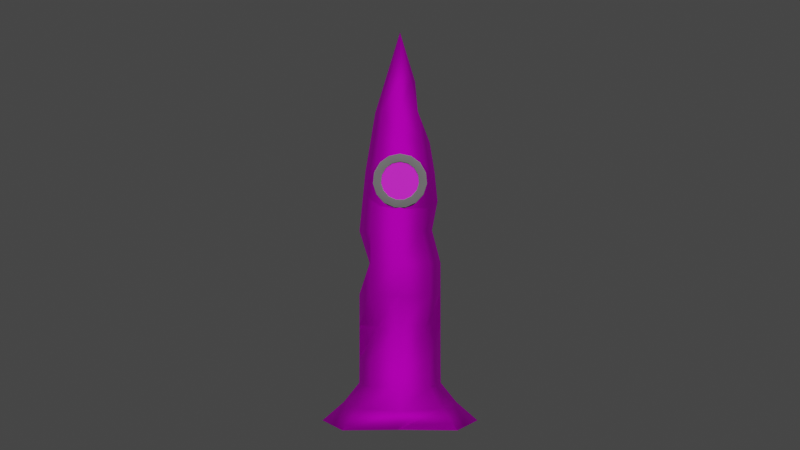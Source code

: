 # Source: rocket_broken_two.blend  (saved by Blender 2.92.15; exported with 4.5.12 LTS)
import bpy
from mathutils import Matrix  # noqa: F401  (used for matrix-valued properties, if any)

bpy.ops.wm.read_factory_settings(use_empty=True)
scene = bpy.context.scene
scene.name = 'Scene'

# ---- collections
col_collection = bpy.data.collections.new('Collection'); scene.collection.children.link(col_collection)

# ---- images (referenced by path relative to the original .blend; pixels are not part of the script)
import os
ASSET_DIR = os.environ.get("B2B_ASSET_DIR", "")  # directory of the original .blend (textures are referenced by path, not embedded)
HERE = os.path.dirname(os.path.abspath(__file__))  # packed textures are extracted next to this script under _unpacked/

def load_image(name, relpath, width, height, colorspace="sRGB"):
    """Load a texture the original file referenced (path relative to the .blend, or extracted next to this script)."""
    p = next((c for c in (os.path.join(HERE, relpath), os.path.join(ASSET_DIR, relpath)) if relpath and os.path.exists(c)), "")
    if p:
        img = bpy.data.images.load(p, check_existing=True)
        img.name = name
    else:  # same state as the original file: an image datablock whose file is absent (Cycles renders it pink)
        img = bpy.data.images.new(name, width, height)
        img.source = "FILE"
        img.filepath = "//" + (relpath or name)
    img.colorspace_settings.name = colorspace
    return img
img_window_broken_two = load_image('window_broken_two', 'window_broken_two_texture.png', 1024, 1024, 'sRGB')
img_rocket_broken_two = load_image('rocket_broken_two', 'rocket_broken_two_texture.png', 1024, 1024, 'sRGB')

# ---- materials (node trees are filled in below, after node groups)
mat_glass = bpy.data.materials.new('glass')
mat_glass.use_transparent_shadow = False
mat_rocket = bpy.data.materials.new('rocket')
mat_rocket.use_transparent_shadow = False
mat_window = bpy.data.materials.new('window')
mat_window.use_transparent_shadow = False

# ---- material node trees
mat_glass.use_nodes = True; mat_glass.node_tree.nodes.clear()
_N = mat_glass.node_tree.nodes; _L = mat_glass.node_tree.links
n0 = _N.new('ShaderNodeBsdfPrincipled'); n0.name = 'Principled BSDF'; n0.location = (10, 300)
n0.distribution = 'GGX'
n0.subsurface_method = 'BURLEY'
n0.inputs[2].default_value = 0.4455
n0.inputs[3].default_value = 1.45
n0.inputs[19].default_value = 0.075
n0.inputs[20].default_value = 0.1255
n0.inputs[27].default_value = (0.0, 0.0, 0.0, 1.0)
n0.inputs[28].default_value = 1.0
n1 = _N.new('ShaderNodeOutputMaterial'); n1.name = 'Material Output'; n1.location = (300, 300)
n2 = _N.new('ShaderNodeTexImage'); n2.name = 'Image Texture'; n2.location = (-364, 181)
n2.image = img_window_broken_two
_L.new(n0.outputs[0], n1.inputs[0])
_L.new(n2.outputs[0], n0.inputs[0])
n1.is_active_output = True
mat_rocket.use_nodes = True; mat_rocket.node_tree.nodes.clear()
_N = mat_rocket.node_tree.nodes; _L = mat_rocket.node_tree.links
n0 = _N.new('ShaderNodeBsdfPrincipled'); n0.name = 'Principled BSDF'; n0.location = (10, 300)
n0.distribution = 'GGX'
n0.subsurface_method = 'BURLEY'
n0.inputs[1].default_value = 0.9636
n0.inputs[2].default_value = 0.7318
n0.inputs[3].default_value = 1.45
n0.inputs[27].default_value = (0.0, 0.0, 0.0, 1.0)
n0.inputs[28].default_value = 1.0
n1 = _N.new('ShaderNodeOutputMaterial'); n1.name = 'Material Output'; n1.location = (300, 300)
n2 = _N.new('ShaderNodeTexImage'); n2.name = 'Image Texture'; n2.location = (-375, 197)
n2.image = img_rocket_broken_two
_L.new(n0.outputs[0], n1.inputs[0])
_L.new(n2.outputs[0], n0.inputs[0])
n1.is_active_output = True
mat_window.use_nodes = True; mat_window.node_tree.nodes.clear()
_N = mat_window.node_tree.nodes; _L = mat_window.node_tree.links
n0 = _N.new('ShaderNodeBsdfPrincipled'); n0.name = 'Principled BSDF'; n0.location = (10, 300)
n0.distribution = 'GGX'
n0.subsurface_method = 'BURLEY'
n0.inputs[0].default_value = (0.1834, 0.1834, 0.1834, 1.0)
n0.inputs[1].default_value = 0.9864
n0.inputs[2].default_value = 0.4864
n0.inputs[3].default_value = 1.45
n0.inputs[27].default_value = (0.0, 0.0, 0.0, 1.0)
n0.inputs[28].default_value = 1.0
n1 = _N.new('ShaderNodeOutputMaterial'); n1.name = 'Material Output'; n1.location = (300, 300)
_L.new(n0.outputs[0], n1.inputs[0])
n1.is_active_output = True

# ---- world
world_world = bpy.data.worlds.new('World'); scene.world = world_world
world_world.use_nodes = True; world_world.node_tree.nodes.clear()
_N = world_world.node_tree.nodes; _L = world_world.node_tree.links
n0 = _N.new('ShaderNodeOutputWorld'); n0.name = 'World Output'; n0.location = (300, 300)
n1 = _N.new('ShaderNodeBackground'); n1.name = 'Background'; n1.location = (10, 300)
n1.inputs[0].default_value = (0.05088, 0.05088, 0.05088, 1.0)
_L.new(n1.outputs[0], n0.inputs[0])
n0.is_active_output = True
world_world.color = (0.05088, 0.05088, 0.05088)
world_world.use_sun_shadow = False
world_world.sun_shadow_jitter_overblur = 0.0

# ---- cameras
cam_camera_001 = bpy.data.cameras.new('Camera.001')

# ---- lights
light_sun = bpy.data.lights.new('Sun', 'SUN')
light_sun.transmission_factor = 0.0
light_sun.energy = 1.0
light_sun.shadow_soft_size = 0.125
light_sun_001 = bpy.data.lights.new('Sun.001', 'SUN')
light_sun_001.transmission_factor = 0.0
light_sun_001.energy = 1.0
light_sun_001.shadow_soft_size = 0.125

# ---- meshes
me_circle_001 = bpy.data.meshes.new('Circle.001')
me_circle_001.from_pydata([(0.0, 0.0, 0.0), (0.0, 1.0, 0.0), (-0.1951, 0.9808, 0.0), (-0.3827, 0.9239, 0.0), (-0.5556, 0.8315, 0.0), (-0.7071, 0.7071, 0.0), (-0.8315, 0.5556, 0.0), (-0.9239, 0.3827, 0.0), (-0.9808, 0.1951, 0.0), (-1.0, 7.55e-08, 0.0), (-0.9808, -0.1951, 0.0), (-0.9239, -0.3827, 0.0), (-0.8315, -0.5556, 0.0), (-0.7071, -0.7071, 0.0), (-0.5556, -0.8315, 0.0), (-0.3827, -0.9239, 0.0), (-0.1951, -0.9808, 0.0), (3.258e-07, -1.0, 0.0), (0.1951, -0.9808, 0.0), (0.3827, -0.9239, 0.0), (0.5556, -0.8315, 0.0), (0.7071, -0.7071, 0.0), (0.8315, -0.5556, 0.0), (0.9239, -0.3827, 0.0), (0.9808, -0.1951, 0.0), (1.0, 9.656e-07, 0.0), (0.9808, 0.1951, 0.0), (0.9239, 0.3827, 0.0), (0.8315, 0.5556, 0.0), (0.7071, 0.7071, 0.0), (0.5556, 0.8315, 0.0), (0.3827, 0.9239, 0.0), (0.1951, 0.9808, 0.0)], [], [(0, 1, 2), (0, 2, 3), (0, 3, 4), (0, 4, 5), (0, 5, 6), (0, 6, 7), (0, 7, 8), (0, 8, 9), (0, 9, 10), (0, 10, 11), (0, 11, 12), (0, 12, 13), (0, 13, 14), (0, 14, 15), (0, 15, 16), (0, 16, 17), (0, 17, 18), (0, 18, 19), (0, 19, 20), (0, 20, 21), (0, 21, 22), (0, 22, 23), (0, 23, 24), (0, 24, 25), (0, 25, 26), (0, 26, 27), (0, 27, 28), (0, 28, 29), (0, 29, 30), (0, 30, 31), (0, 31, 32), (0, 32, 1)])
_uv = me_circle_001.uv_layers.new(name='UVMap')
_uv.uv.foreach_set('vector', [0.5, 0.5, 0.5, 1.0, 0.4025, 0.9904, 0.5, 0.5, 0.4025, 0.9904, 0.3087, 0.9619, 0.5, 0.5, 0.3087, 0.9619, 0.2222, 0.9157, 0.5, 0.5, 0.2222, 0.9157, 0.1464, 0.8536, 0.5, 0.5, 0.1464, 0.8536, 0.08427, 0.7778, 0.5, 0.5, 0.08427, 0.7778, 0.03806, 0.6913, 0.5, 0.5, 0.03806, 0.6913, 0.009607, 0.5975, 0.5, 0.5, 0.009607, 0.5975, 0.0, 0.5, 0.5, 0.5, 0.0, 0.5, 0.009607, 0.4025, 0.5, 0.5, 0.009607, 0.4025, 0.03806, 0.3087, 0.5, 0.5, 0.03806, 0.3087, 0.08427, 0.2222, 0.5, 0.5, 0.08427, 0.2222, 0.1464, 0.1464, 0.5, 0.5, 0.1464, 0.1464, 0.2222, 0.08427, 0.5, 0.5, 0.2222, 0.08427, 0.3087, 0.03806, 0.5, 0.5, 0.3087, 0.03806, 0.4025, 0.009607, 0.5, 0.5, 0.4025, 0.009607, 0.5, 0.0, 0.5, 0.5, 0.5, 0.0, 0.5975, 0.009607, 0.5, 0.5, 0.5975, 0.009607, 0.6913, 0.03806, 0.5, 0.5, 0.6913, 0.03806, 0.7778, 0.08427, 0.5, 0.5, 0.7778, 0.08427, 0.8536, 0.1464, 0.5, 0.5, 0.8536, 0.1464, 0.9157, 0.2222, 0.5, 0.5, 0.9157, 0.2222, 0.9619, 0.3087, 0.5, 0.5, 0.9619, 0.3087, 0.9904, 0.4025, 0.5, 0.5, 0.9904, 0.4025, 1.0, 0.5, 0.5, 0.5, 1.0, 0.5, 0.9904, 0.5975, 0.5, 0.5, 0.9904, 0.5975, 0.9619, 0.6913, 0.5, 0.5, 0.9619, 0.6913, 0.9157, 0.7778, 0.5, 0.5, 0.9157, 0.7778, 0.8536, 0.8536, 0.5, 0.5, 0.8536, 0.8536, 0.7778, 0.9157, 0.5, 0.5, 0.7778, 0.9157, 0.6913, 0.9619, 0.5, 0.5, 0.6913, 0.9619, 0.5975, 0.9904, 0.5, 0.5, 0.5975, 0.9904, 0.5, 1.0])
me_circle_001.materials.append(mat_glass)
me_circle_001.use_remesh_fix_poles = True
me_circle_001.use_remesh_preserve_attributes = False
me_circle_001.use_mirror_vertex_groups = False
me_circle_001.update()
me_cylinder = bpy.data.meshes.new('Cylinder')
me_cylinder.from_pydata([(-1.092e-09, 0.8535, -1.0), (-2.883e-09, 0.613, 0.4443), (0.6035, 0.6035, -1.0), (0.4335, 0.4335, 0.4443), (0.8535, -3.621e-08, -1.0), (0.613, -2.391e-08, 0.4443), (0.6035, -0.6035, -1.0), (0.3086, -0.32, 0.4357), (-7.57e-08, -0.8535, -1.0), (-5.647e-08, -0.613, 0.4443), (-0.6035, -0.6035, -1.0), (-0.4335, -0.4335, 0.4443), (-0.8535, 1.127e-08, -1.0), (-0.613, 1.019e-08, 0.4443), (-0.6035, 0.6035, -1.0), (-0.4335, 0.4335, 0.4443), (-0.003025, -0.003025, 2.451), (-7.482e-09, -0.004278, 2.451), (-0.004278, 7.669e-09, 2.451), (-0.003025, 0.003025, 2.451), (-7.108e-09, 0.004278, 2.451), (0.003025, 0.003025, 2.451), (0.004278, 7.431e-09, 2.451), (0.003025, -0.003025, 2.451), (9.236e-08, 1.0, -2.461), (0.7071, 0.7071, -2.461), (1.0, -4.371e-08, -2.461), (0.5499, -0.567, -2.446), (-0.06891, -0.8096, -2.461), (-0.7071, -0.7071, -2.461), (-1.0, 1.192e-08, -2.461), (-0.7071, 0.7071, -2.461), (1.581e-07, 1.0, -4.02), (0.7071, 0.7071, -4.02), (1.0, -4.371e-08, -4.02), (0.7071, -0.7071, -4.02), (7.067e-08, -1.0, -4.02), (-0.7071, -0.7071, -4.02), (-1.0, 1.192e-08, -4.02), (-0.7071, 0.7071, -4.02), (2.667e-08, 1.0, -5.579), (0.7071, 0.7071, -5.579), (1.0, -4.371e-08, -5.579), (0.7071, -0.7071, -5.579), (-6.075e-08, -1.0, -5.579), (-0.7071, -0.7071, -5.579), (-1.0, 1.192e-08, -5.579), (-0.7071, 0.7071, -5.579), (4.297e-08, 1.913, -7.131), (1.352, 1.352, -7.131), (1.913, -9.615e-08, -7.131), (1.352, -1.352, -7.131), (-1.242e-07, -1.913, -7.131), (-0.9402, -0.8779, -7.131), (-1.913, 1.026e-08, -7.131), (-1.352, 1.352, -7.131), (-0.9798, 0.9798, -6.674), (-1.386, 1.226e-08, -6.674), (-0.9798, -0.9798, -6.674), (-8.915e-08, -1.386, -6.674), (0.9798, -0.9798, -6.674), (1.386, -6.483e-08, -6.674), (0.9798, 0.9798, -6.674), (3.198e-08, 1.386, -6.674), (-1.005, 1.195e-08, -6.202), (-6.171e-08, -1.005, -6.202), (1.005, -4.397e-08, -6.202), (2.616e-08, 1.005, -6.202), (-0.7107, 0.7107, -6.202), (-0.7107, -0.7107, -6.202), (0.7107, -0.7107, -6.202), (0.7107, 0.7107, -6.202), (0.7071, -0.7071, -4.8), (1.0, -4.371e-08, -4.8), (0.7071, 0.7071, -4.8), (9.238e-08, 1.0, -4.8), (-0.7071, 0.7071, -4.8), (-0.5317, 0.2081, -4.8), (-0.7071, -0.7071, -4.8), (0.1509, -0.7191, -4.8), (1.252e-07, 1.0, -3.241), (-0.8202, 0.2268, -3.241), (-1.0, 1.192e-08, -3.241), (-0.7071, -0.7071, -3.241), (3.78e-08, -1.0, -3.241), (0.7071, -0.7071, -3.241), (1.0, -4.371e-08, -3.241), (0.7071, 0.7071, -3.241), (0.003025, -0.003025, 2.451), (-1.988e-09, 0.7332, -0.2779), (0.5185, 0.5185, -0.2779), (0.7332, -3.006e-08, -0.2779), (0.5185, -0.5185, -0.2779), (-6.609e-08, -0.7332, -0.2779), (-0.5185, -0.5185, -0.2779), (-0.7332, 1.073e-08, -0.2779), (-0.5185, 0.5185, -0.2779), (-3.746e-08, -0.3753, 1.217), (-0.2654, -0.2654, 1.217), (-0.2654, 0.2654, 1.217), (-4.655e-09, 0.3753, 1.217), (0.2654, 0.2654, 1.217), (0.3753, -1.175e-08, 1.217), (0.2654, -0.2654, 1.217), (-0.3753, 9.13e-09, 1.217), (-0.03446, -0.8315, -1.73), (0.6553, -0.6553, -1.73), (-0.6553, 0.6553, -1.73), (-0.9267, 1.16e-08, -1.73), (0.9267, -3.996e-08, -1.73), (0.6553, 0.6553, -1.73), (-0.6553, -0.6553, -1.73), (4.564e-08, 0.9267, -1.73)], [], [(89, 1, 3, 90), (90, 3, 5, 91), (91, 5, 7, 92), (92, 7, 9, 93), (93, 9, 11, 94), (94, 11, 13, 95), (98, 97, 20, 21), (95, 13, 15, 96), (96, 15, 1, 89), (106, 105, 28, 27), (16, 17, 23, 22, 21, 20, 19, 18), (100, 99, 23, 17), (101, 100, 17, 16), (103, 102, 18, 19), (104, 98, 21, 22), (97, 103, 19, 20), (99, 104, 22, 23), (102, 101, 16, 18), (81, 80, 32, 39), (108, 107, 31, 30), (110, 109, 26, 25), (105, 111, 29, 28), (107, 112, 24, 31), (112, 110, 25, 24), (109, 106, 27, 26), (111, 108, 30, 29), (73, 72, 43, 42), (83, 82, 38, 37), (85, 84, 36, 35), (87, 86, 34, 33), (82, 81, 39, 38), (84, 83, 37, 36), (86, 85, 35, 34), (80, 87, 33, 32), (57, 56, 55, 54), (75, 74, 41, 40), (76, 75, 40, 47), (78, 77, 46, 45), (72, 79, 44, 43), (74, 73, 42, 41), (77, 76, 47, 46), (79, 78, 45, 44), (48, 49, 50, 51, 52, 53, 54, 55), (59, 58, 53, 52), (61, 60, 51, 50), (63, 62, 49, 48), (56, 63, 48, 55), (58, 57, 54, 53), (60, 59, 52, 51), (62, 61, 50, 49), (71, 66, 61, 62), (70, 65, 59, 60), (69, 64, 57, 58), (68, 67, 63, 56), (67, 71, 62, 63), (66, 70, 60, 61), (65, 69, 58, 59), (64, 68, 56, 57), (46, 47, 68, 64), (44, 45, 69, 65), (42, 43, 70, 66), (40, 41, 71, 67), (47, 40, 67, 68), (45, 46, 64, 69), (43, 44, 65, 70), (41, 42, 66, 71), (36, 37, 78, 79), (38, 39, 76, 77), (33, 34, 73, 74), (35, 36, 79, 72), (37, 38, 77, 78), (39, 32, 75, 76), (32, 33, 74, 75), (34, 35, 72, 73), (24, 25, 87, 80), (26, 27, 85, 86), (28, 29, 83, 84), (30, 31, 81, 82), (25, 26, 86, 87), (27, 28, 84, 85), (29, 30, 82, 83), (31, 24, 80, 81), (14, 96, 89, 0), (12, 95, 96, 14), (10, 94, 95, 12), (8, 93, 94, 10), (6, 92, 93, 8), (4, 91, 92, 6), (2, 90, 91, 4), (0, 89, 90, 2), (5, 3, 101, 102), (15, 13, 104, 99), (9, 7, 103, 97), (13, 11, 98, 104), (7, 5, 102, 103), (3, 1, 100, 101), (1, 15, 99, 100), (11, 9, 97, 98), (10, 12, 108, 111), (4, 6, 106, 109), (0, 2, 110, 112), (14, 0, 112, 107), (8, 10, 111, 105), (2, 4, 109, 110), (12, 14, 107, 108), (6, 8, 105, 106)])
me_cylinder.polygons.foreach_set('use_smooth', [True] * 106)
_uv = me_cylinder.uv_layers.new(name='UVMap')
_uv.uv.foreach_set('vector', [0.5987, 0.4334, 0.5669, 0.4566, 0.551, 0.4364, 0.579, 0.4099, 0.579, 0.4099, 0.551, 0.4364, 0.532, 0.4198, 0.5565, 0.3897, 0.5565, 0.3897, 0.532, 0.4198, 0.5117, 0.4081, 0.5318, 0.3731, 0.3495, 0.5523, 0.3853, 0.5318, 0.3977, 0.555, 0.3665, 0.5781, 0.3665, 0.5781, 0.3977, 0.555, 0.4136, 0.5752, 0.3856, 0.6014, 0.3856, 0.6014, 0.4136, 0.5752, 0.4325, 0.5918, 0.408, 0.6218, 0.4392, 0.549, 0.4293, 0.5359, 0.4799, 0.5054, 0.4802, 0.5073, 0.408, 0.6218, 0.4325, 0.5918, 0.4527, 0.6036, 0.4325, 0.6385, 0.6151, 0.4597, 0.5791, 0.4798, 0.5669, 0.4566, 0.5987, 0.4334, 0.2807, 0.5977, 0.306, 0.6286, 0.2768, 0.656, 0.2478, 0.6226, 0.4844, 0.5044, 0.4847, 0.5062, 0.4837, 0.5081, 0.4816, 0.5083, 0.4802, 0.5073, 0.4799, 0.5054, 0.4808, 0.5035, 0.4829, 0.5034, 0.5352, 0.4757, 0.5424, 0.4907, 0.4837, 0.5081, 0.4847, 0.5062, 0.5253, 0.4626, 0.5352, 0.4757, 0.4847, 0.5062, 0.4844, 0.5044, 0.4998, 0.4448, 0.5131, 0.452, 0.4829, 0.5034, 0.4808, 0.5035, 0.4514, 0.5596, 0.4392, 0.549, 0.4802, 0.5073, 0.4816, 0.5083, 0.4293, 0.5359, 0.4221, 0.5209, 0.4808, 0.5035, 0.4799, 0.5054, 0.4647, 0.5668, 0.4514, 0.5596, 0.4816, 0.5083, 0.4837, 0.5081, 0.5131, 0.452, 0.5253, 0.4626, 0.4844, 0.5044, 0.4829, 0.5034, 0.7697, 0.377, 0.725, 0.3285, 0.7574, 0.2956, 0.7892, 0.3276, 0.3571, 0.6816, 0.3875, 0.7062, 0.3627, 0.739, 0.3308, 0.7114, 0.635, 0.3557, 0.6069, 0.3294, 0.6329, 0.2993, 0.663, 0.3279, 0.306, 0.6286, 0.3294, 0.655, 0.3012, 0.6824, 0.2768, 0.656, 0.685, 0.4158, 0.661, 0.3844, 0.6915, 0.3586, 0.7189, 0.392, 0.661, 0.3844, 0.635, 0.3557, 0.663, 0.3279, 0.6915, 0.3586, 0.6069, 0.3294, 0.5764, 0.3051, 0.6009, 0.272, 0.6329, 0.2993, 0.3294, 0.655, 0.3571, 0.6816, 0.3308, 0.7114, 0.3012, 0.6824, 0.7206, 0.1988, 0.6852, 0.1724, 0.7094, 0.1365, 0.7495, 0.1594, 0.2708, 0.7124, 0.3012, 0.7425, 0.2705, 0.7742, 0.2394, 0.7431, 0.2138, 0.651, 0.2413, 0.6825, 0.211, 0.7116, 0.1814, 0.6809, 0.6934, 0.297, 0.6617, 0.2674, 0.6912, 0.2341, 0.7246, 0.2639, 0.3012, 0.7425, 0.3129, 0.7537, 0.3018, 0.804, 0.2705, 0.7742, 0.2413, 0.6825, 0.2708, 0.7124, 0.2394, 0.7431, 0.211, 0.7116, 0.6617, 0.2674, 0.6295, 0.2393, 0.658, 0.2063, 0.6912, 0.2341, 0.725, 0.3285, 0.6934, 0.297, 0.7246, 0.2639, 0.7574, 0.2956, 0.157, 0.9147, 0.2243, 0.9365, 0.2241, 0.9808, 0.1353, 0.9535, 0.7907, 0.262, 0.7566, 0.2289, 0.7908, 0.1905, 0.8273, 0.2276, 0.8221, 0.296, 0.7907, 0.262, 0.8273, 0.2276, 0.8569, 0.2658, 0.2049, 0.7753, 0.239, 0.8074, 0.2078, 0.8443, 0.1701, 0.8115, 0.1481, 0.7102, 0.1691, 0.7358, 0.1369, 0.7763, 0.1123, 0.7374, 0.7566, 0.2289, 0.7206, 0.1988, 0.7495, 0.1594, 0.7908, 0.1905, 0.239, 0.8074, 0.2725, 0.8362, 0.2455, 0.8705, 0.2078, 0.8443, 0.1691, 0.7358, 0.2049, 0.7753, 0.1701, 0.8115, 0.1369, 0.7763, 0.7861, 0.928, 0.7573, 0.8583, 0.7861, 0.7887, 0.8558, 0.7598, 0.9254, 0.7887, 0.922, 0.8606, 0.9254, 0.928, 0.8558, 0.9568, 0.06774, 0.8209, 0.1126, 0.8668, 0.09504, 0.8863, 0.03015, 0.8384, 0.7918, 0.08323, 0.723, 0.06836, 0.7183, 0.02396, 0.8104, 0.04144, 0.8986, 0.1797, 0.8534, 0.1241, 0.8849, 0.09268, 0.936, 0.1614, 0.9197, 0.2393, 0.8986, 0.1797, 0.936, 0.1614, 0.9583, 0.2389, 0.1126, 0.8668, 0.157, 0.9147, 0.1353, 0.9535, 0.09504, 0.8863, 0.04786, 0.7608, 0.06774, 0.8209, 0.03015, 0.8384, 0.00985, 0.7603, 0.8534, 0.1241, 0.7918, 0.08323, 0.8104, 0.04144, 0.8849, 0.09268, 0.8221, 0.156, 0.7722, 0.1225, 0.7918, 0.08323, 0.8534, 0.1241, 0.08064, 0.7562, 0.1028, 0.8011, 0.06774, 0.8209, 0.04786, 0.7608, 0.1397, 0.8414, 0.1824, 0.8781, 0.157, 0.9147, 0.1126, 0.8668, 0.8871, 0.2449, 0.8626, 0.2, 0.8986, 0.1797, 0.9197, 0.2393, 0.8626, 0.2, 0.8221, 0.156, 0.8534, 0.1241, 0.8986, 0.1797, 0.7722, 0.1225, 0.7233, 0.1056, 0.723, 0.06836, 0.7918, 0.08323, 0.1028, 0.8011, 0.1397, 0.8414, 0.1126, 0.8668, 0.06774, 0.8209, 0.1824, 0.8781, 0.2283, 0.9, 0.2243, 0.9365, 0.157, 0.9147, 0.2078, 0.8443, 0.2455, 0.8705, 0.2283, 0.9, 0.1824, 0.8781, 0.1369, 0.7763, 0.1701, 0.8115, 0.1397, 0.8414, 0.1028, 0.8011, 0.7495, 0.1594, 0.7094, 0.1365, 0.7233, 0.1056, 0.7722, 0.1225, 0.8273, 0.2276, 0.7908, 0.1905, 0.8221, 0.156, 0.8626, 0.2, 0.8569, 0.2658, 0.8273, 0.2276, 0.8626, 0.2, 0.8871, 0.2449, 0.1701, 0.8115, 0.2078, 0.8443, 0.1824, 0.8781, 0.1397, 0.8414, 0.1123, 0.7374, 0.1369, 0.7763, 0.1028, 0.8011, 0.08064, 0.7562, 0.7908, 0.1905, 0.7495, 0.1594, 0.7722, 0.1225, 0.8221, 0.156, 0.211, 0.7116, 0.2394, 0.7431, 0.2049, 0.7753, 0.1691, 0.7358, 0.2705, 0.7742, 0.3018, 0.804, 0.2725, 0.8362, 0.239, 0.8074, 0.7246, 0.2639, 0.6912, 0.2341, 0.7206, 0.1988, 0.7566, 0.2289, 0.1814, 0.6809, 0.211, 0.7116, 0.1691, 0.7358, 0.1481, 0.7102, 0.2394, 0.7431, 0.2705, 0.7742, 0.239, 0.8074, 0.2049, 0.7753, 0.7892, 0.3276, 0.7574, 0.2956, 0.7907, 0.262, 0.8221, 0.296, 0.7574, 0.2956, 0.7246, 0.2639, 0.7566, 0.2289, 0.7907, 0.262, 0.6912, 0.2341, 0.658, 0.2063, 0.6852, 0.1724, 0.7206, 0.1988, 0.6915, 0.3586, 0.663, 0.3279, 0.6934, 0.297, 0.725, 0.3285, 0.6329, 0.2993, 0.6009, 0.272, 0.6295, 0.2393, 0.6617, 0.2674, 0.2768, 0.656, 0.3012, 0.6824, 0.2708, 0.7124, 0.2413, 0.6825, 0.3308, 0.7114, 0.3627, 0.739, 0.3129, 0.7537, 0.3012, 0.7425, 0.663, 0.3279, 0.6329, 0.2993, 0.6617, 0.2674, 0.6934, 0.297, 0.2478, 0.6226, 0.2768, 0.656, 0.2413, 0.6825, 0.2138, 0.651, 0.3012, 0.6824, 0.3308, 0.7114, 0.3012, 0.7425, 0.2708, 0.7124, 0.7189, 0.392, 0.6915, 0.3586, 0.725, 0.3285, 0.7697, 0.377, 0.6511, 0.4397, 0.6151, 0.4597, 0.5987, 0.4334, 0.6304, 0.4102, 0.3834, 0.6518, 0.408, 0.6218, 0.4325, 0.6385, 0.4123, 0.6734, 0.3577, 0.6277, 0.3856, 0.6014, 0.408, 0.6218, 0.3834, 0.6518, 0.3353, 0.6011, 0.3665, 0.5781, 0.3856, 0.6014, 0.3577, 0.6277, 0.3137, 0.5727, 0.3495, 0.5523, 0.3665, 0.5781, 0.3353, 0.6011, 0.581, 0.3595, 0.5565, 0.3897, 0.5318, 0.3731, 0.5519, 0.3381, 0.607, 0.3835, 0.579, 0.4099, 0.5565, 0.3897, 0.581, 0.3595, 0.6304, 0.4102, 0.5987, 0.4334, 0.579, 0.4099, 0.607, 0.3835, 0.532, 0.4198, 0.551, 0.4364, 0.5253, 0.4626, 0.5131, 0.452, 0.4527, 0.6036, 0.4325, 0.5918, 0.4514, 0.5596, 0.4647, 0.5668, 0.3977, 0.555, 0.3853, 0.5318, 0.4221, 0.5209, 0.4293, 0.5359, 0.4325, 0.5918, 0.4136, 0.5752, 0.4392, 0.549, 0.4514, 0.5596, 0.5117, 0.4081, 0.532, 0.4198, 0.5131, 0.452, 0.4998, 0.4448, 0.551, 0.4364, 0.5669, 0.4566, 0.5352, 0.4757, 0.5253, 0.4626, 0.5669, 0.4566, 0.5791, 0.4798, 0.5424, 0.4907, 0.5352, 0.4757, 0.4136, 0.5752, 0.3977, 0.555, 0.4293, 0.5359, 0.4392, 0.549, 0.3577, 0.6277, 0.3834, 0.6518, 0.3571, 0.6816, 0.3294, 0.655, 0.581, 0.3595, 0.5519, 0.3381, 0.5764, 0.3051, 0.6069, 0.3294, 0.6304, 0.4102, 0.607, 0.3835, 0.635, 0.3557, 0.661, 0.3844, 0.6511, 0.4397, 0.6304, 0.4102, 0.661, 0.3844, 0.685, 0.4158, 0.3353, 0.6011, 0.3577, 0.6277, 0.3294, 0.655, 0.306, 0.6286, 0.607, 0.3835, 0.581, 0.3595, 0.6069, 0.3294, 0.635, 0.3557, 0.3834, 0.6518, 0.4123, 0.6734, 0.3875, 0.7062, 0.3571, 0.6816, 0.3137, 0.5727, 0.3353, 0.6011, 0.306, 0.6286, 0.2807, 0.5977])
me_cylinder.materials.append(mat_rocket)
me_cylinder.use_remesh_fix_poles = True
me_cylinder.use_remesh_preserve_attributes = False
me_cylinder.use_mirror_vertex_groups = False
me_cylinder.update()
me_cylinder_003 = bpy.data.meshes.new('Cylinder.003')
me_cylinder_003.from_pydata([(-5.122e-09, 0.9796, -1.0), (0.0, 1.0, -0.98), (-2.561e-09, 0.9898, -0.9973), (-6.403e-10, 0.9973, -0.99), (-6.054e-09, 0.9796, 1.0), (0.0, 1.0, 0.98), (-3.085e-09, 0.9898, 0.9973), (-8.44e-10, 0.9973, 0.99), (0.4067, 0.9135, -0.98), (0.3984, 0.8949, -1.0), (0.4056, 0.911, -0.99), (0.4026, 0.9042, -0.9973), (0.3984, 0.8949, 1.0), (0.4067, 0.9135, 0.98), (0.4026, 0.9042, 0.9973), (0.4056, 0.911, 0.99), (0.7279, 0.6554, -1.0), (0.7431, 0.6691, -0.98), (0.7355, 0.6623, -0.9973), (0.7411, 0.6673, -0.99), (0.7279, 0.6554, 1.0), (0.7431, 0.6691, 0.98), (0.7355, 0.6623, 0.9973), (0.7411, 0.6673, 0.99), (0.9511, 0.309, -0.98), (0.9316, 0.3027, -1.0), (0.9485, 0.3082, -0.99), (0.9413, 0.3059, -0.9973), (0.9316, 0.3027, 1.0), (0.9511, 0.309, 0.98), (0.9413, 0.3059, 0.9973), (0.9485, 0.3082, 0.99), (0.9742, -0.1024, -1.0), (0.9945, -0.1045, -0.98), (0.9844, -0.1035, -0.9973), (0.9918, -0.1042, -0.99), (0.9742, -0.1024, 1.0), (0.9945, -0.1045, 0.98), (0.9844, -0.1035, 0.9973), (0.9918, -0.1042, 0.99), (0.8483, -0.4898, -1.0), (0.866, -0.5, -0.98), (0.8572, -0.4949, -0.9973), (0.8637, -0.4986, -0.99), (0.8483, -0.4898, 1.0), (0.866, -0.5, 0.98), (0.8572, -0.4949, 0.9973), (0.8637, -0.4986, 0.99), (0.5758, -0.7925, -1.0), (0.5878, -0.809, -0.98), (0.5818, -0.8007, -0.9973), (0.5862, -0.8068, -0.99), (0.5758, -0.7925, 1.0), (0.5878, -0.809, 0.98), (0.5818, -0.8007, 0.9973), (0.5862, -0.8068, 0.99), (0.2037, -0.9581, -1.0), (0.2079, -0.9781, -0.98), (0.2058, -0.9681, -0.9973), (0.2073, -0.9755, -0.99), (0.2037, -0.9581, 1.0), (0.2079, -0.9781, 0.98), (0.2058, -0.9681, 0.9973), (0.2073, -0.9755, 0.99), (-0.2037, -0.9581, -1.0), (-0.2079, -0.9781, -0.98), (-0.2058, -0.9681, -0.9973), (-0.2073, -0.9755, -0.99), (-0.2037, -0.9581, 1.0), (-0.2079, -0.9781, 0.98), (-0.2058, -0.9681, 0.9973), (-0.2073, -0.9755, 0.99), (-0.5758, -0.7925, -1.0), (-0.5878, -0.809, -0.98), (-0.5818, -0.8007, -0.9973), (-0.5862, -0.8068, -0.99), (-0.5758, -0.7925, 1.0), (-0.5878, -0.809, 0.98), (-0.5818, -0.8007, 0.9973), (-0.5862, -0.8068, 0.99), (-0.8483, -0.4898, -1.0), (-0.866, -0.5, -0.98), (-0.8572, -0.4949, -0.9973), (-0.8637, -0.4986, -0.99), (-0.8483, -0.4898, 1.0), (-0.866, -0.5, 0.98), (-0.8572, -0.4949, 0.9973), (-0.8637, -0.4986, 0.99), (-0.9742, -0.1024, -1.0), (-0.9945, -0.1045, -0.98), (-0.9844, -0.1035, -0.9973), (-0.9918, -0.1042, -0.99), (-0.9742, -0.1024, 1.0), (-0.9945, -0.1045, 0.98), (-0.9844, -0.1035, 0.9973), (-0.9918, -0.1042, 0.99), (-0.9316, 0.3027, -1.0), (-0.9511, 0.309, -0.98), (-0.9413, 0.3059, -0.9973), (-0.9485, 0.3082, -0.99), (-0.9316, 0.3027, 1.0), (-0.9511, 0.309, 0.98), (-0.9413, 0.3059, 0.9973), (-0.9485, 0.3082, 0.99), (-0.7279, 0.6554, -1.0), (-0.7431, 0.6691, -0.98), (-0.7355, 0.6623, -0.9973), (-0.7411, 0.6673, -0.99), (-0.7279, 0.6554, 1.0), (-0.7431, 0.6691, 0.98), (-0.7355, 0.6623, 0.9973), (-0.7411, 0.6673, 0.99), (-0.3984, 0.8949, -1.0), (-0.4067, 0.9135, -0.98), (-0.4026, 0.9042, -0.9973), (-0.4056, 0.911, -0.99), (-0.3984, 0.8949, 1.0), (-0.4067, 0.9135, 0.98), (-0.4026, 0.9042, 0.9973), (-0.4056, 0.911, 0.99), (2.328e-09, 0.7216, -1.0), (0.0, 0.7012, -0.98), (1.164e-09, 0.7114, -0.9973), (3.492e-10, 0.7039, -0.99), (2.794e-09, 0.7216, 1.0), (0.0, 0.7012, 0.98), (1.397e-09, 0.7114, 0.9973), (4.075e-10, 0.7039, 0.99), (-0.2935, 0.6592, -1.0), (-0.2852, 0.6405, -0.98), (-0.2893, 0.6499, -0.9973), (-0.2863, 0.643, -0.99), (0.2935, 0.6592, -1.0), (0.2852, 0.6405, -0.98), (0.2893, 0.6499, -0.9973), (0.2863, 0.643, -0.99), (-0.2935, 0.6592, 1.0), (-0.2852, 0.6405, 0.98), (-0.2893, 0.6499, 0.9973), (-0.2863, 0.643, 0.99), (0.2935, 0.6592, 1.0), (0.2852, 0.6405, 0.98), (0.2893, 0.6499, 0.9973), (0.2863, 0.643, 0.99), (0.5363, 0.4828, -1.0), (0.5211, 0.4692, -0.98), (0.5287, 0.476, -0.9973), (0.5231, 0.471, -0.99), (0.5363, 0.4828, 1.0), (0.5211, 0.4692, 0.98), (0.5287, 0.476, 0.9973), (0.5231, 0.471, 0.99), (0.6863, 0.223, -1.0), (0.6668, 0.2167, -0.98), (0.6766, 0.2198, -0.9973), (0.6694, 0.2175, -0.99), (0.6668, 0.2167, 0.98), (0.6863, 0.223, 1.0), (0.6694, 0.2175, 0.99), (0.6766, 0.2198, 0.9973), (-0.4241, -0.5838, 1.0), (-0.4121, -0.5672, 0.98), (-0.4181, -0.5755, 0.9973), (-0.4137, -0.5695, 0.99), (-0.5363, 0.4828, 1.0), (-0.5211, 0.4692, 0.98), (-0.5287, 0.476, 0.9973), (-0.5231, 0.471, 0.99), (0.7176, -0.07543, -1.0), (0.6973, -0.07329, -0.98), (0.7075, -0.07436, -0.9973), (0.7, -0.07358, -0.99), (0.7176, -0.07543, 1.0), (0.6973, -0.07329, 0.98), (0.7075, -0.07436, 0.9973), (0.7, -0.07358, 0.99), (-0.6249, -0.3608, 1.0), (-0.6072, -0.3506, 0.98), (-0.6161, -0.3557, 0.9973), (-0.6096, -0.3519, 0.99), (0.15, -0.7058, 1.0), (0.1458, -0.6858, 0.98), (0.1479, -0.6958, 0.9973), (0.1463, -0.6885, 0.99), (0.6249, -0.3608, -1.0), (0.6072, -0.3506, -0.98), (0.6161, -0.3557, -0.9973), (0.6096, -0.3519, -0.99), (0.6072, -0.3506, 0.98), (0.6249, -0.3608, 1.0), (0.6096, -0.3519, 0.99), (0.6161, -0.3557, 0.9973), (0.4241, -0.5838, 1.0), (0.4121, -0.5672, 0.98), (0.4181, -0.5755, 0.9973), (0.4137, -0.5695, 0.99), (-0.15, -0.7058, 1.0), (-0.1458, -0.6858, 0.98), (-0.1479, -0.6958, 0.9973), (-0.1463, -0.6885, 0.99), (-0.7176, -0.07543, 1.0), (-0.6973, -0.07329, 0.98), (-0.7075, -0.07436, 0.9973), (-0.7, -0.07358, 0.99), (0.4241, -0.5838, -1.0), (0.4121, -0.5672, -0.98), (0.4181, -0.5755, -0.9973), (0.4137, -0.5695, -0.99), (0.15, -0.7058, -1.0), (0.1458, -0.6858, -0.98), (0.1479, -0.6958, -0.9973), (0.1463, -0.6885, -0.99), (-0.6863, 0.223, 1.0), (-0.6668, 0.2167, 0.98), (-0.6766, 0.2198, 0.9973), (-0.6694, 0.2175, 0.99), (-0.15, -0.7058, -1.0), (-0.1458, -0.6858, -0.98), (-0.1479, -0.6958, -0.9973), (-0.1463, -0.6885, -0.99), (-0.4241, -0.5838, -1.0), (-0.4121, -0.5672, -0.98), (-0.4181, -0.5755, -0.9973), (-0.4137, -0.5695, -0.99), (-0.6249, -0.3608, -1.0), (-0.6072, -0.3506, -0.98), (-0.6161, -0.3557, -0.9973), (-0.6096, -0.3519, -0.99), (-0.7176, -0.07543, -1.0), (-0.6973, -0.07329, -0.98), (-0.7075, -0.07436, -0.9973), (-0.7, -0.07358, -0.99), (-0.5363, 0.4828, -1.0), (-0.5211, 0.4692, -0.98), (-0.5287, 0.476, -0.9973), (-0.5231, 0.471, -0.99), (-0.6863, 0.223, -1.0), (-0.6668, 0.2167, -0.98), (-0.6766, 0.2198, -0.9973), (-0.6694, 0.2175, -0.99)], [], [(113, 117, 5, 1), (132, 9, 16, 25, 152, 144), (24, 29, 37, 33), (44, 36, 28, 157, 172, 189), (41, 45, 53, 49), (49, 53, 61, 57), (57, 61, 69, 65), (65, 69, 77, 73), (73, 77, 85, 81), (81, 85, 93, 89), (89, 93, 101, 97), (97, 101, 109, 105), (105, 109, 117, 113), (121, 125, 137, 129), (157, 28, 20, 12, 4, 116, 108, 100, 92, 84, 76, 68, 60, 52, 44, 189, 192, 180, 196, 160, 176, 200, 212, 164, 136, 124, 140, 148), (165, 233, 129, 137), (145, 153, 156, 149), (153, 169, 173, 156), (161, 197, 217, 221), (229, 201, 177, 225), (237, 213, 201, 229), (197, 181, 209, 217), (193, 188, 185, 205), (225, 177, 161, 221), (233, 165, 213, 237), (181, 193, 205, 209), (169, 185, 188, 173), (141, 133, 145, 149), (125, 121, 133, 141), (8, 13, 21, 17), (33, 37, 45, 41), (17, 21, 29, 24), (1, 5, 13, 8), (1, 8, 10, 3), (3, 10, 11, 2), (2, 11, 9, 0), (13, 5, 7, 15), (15, 7, 6, 14), (14, 6, 4, 12), (8, 17, 19, 10), (10, 19, 18, 11), (11, 18, 16, 9), (21, 13, 15, 23), (23, 15, 14, 22), (22, 14, 12, 20), (17, 24, 26, 19), (19, 26, 27, 18), (18, 27, 25, 16), (29, 21, 23, 31), (31, 23, 22, 30), (30, 22, 20, 28), (24, 33, 35, 26), (26, 35, 34, 27), (27, 34, 32, 25), (37, 29, 31, 39), (39, 31, 30, 38), (38, 30, 28, 36), (33, 41, 43, 35), (35, 43, 42, 34), (34, 42, 40, 32), (45, 37, 39, 47), (47, 39, 38, 46), (46, 38, 36, 44), (41, 49, 51, 43), (43, 51, 50, 42), (42, 50, 48, 40), (53, 45, 47, 55), (55, 47, 46, 54), (54, 46, 44, 52), (49, 57, 59, 51), (51, 59, 58, 50), (50, 58, 56, 48), (61, 53, 55, 63), (63, 55, 54, 62), (62, 54, 52, 60), (57, 65, 67, 59), (59, 67, 66, 58), (58, 66, 64, 56), (69, 61, 63, 71), (71, 63, 62, 70), (70, 62, 60, 68), (65, 73, 75, 67), (67, 75, 74, 66), (66, 74, 72, 64), (77, 69, 71, 79), (79, 71, 70, 78), (78, 70, 68, 76), (73, 81, 83, 75), (75, 83, 82, 74), (74, 82, 80, 72), (85, 77, 79, 87), (87, 79, 78, 86), (86, 78, 76, 84), (81, 89, 91, 83), (83, 91, 90, 82), (82, 90, 88, 80), (93, 85, 87, 95), (95, 87, 86, 94), (94, 86, 84, 92), (89, 97, 99, 91), (91, 99, 98, 90), (90, 98, 96, 88), (101, 93, 95, 103), (103, 95, 94, 102), (102, 94, 92, 100), (97, 105, 107, 99), (99, 107, 106, 98), (98, 106, 104, 96), (109, 101, 103, 111), (111, 103, 102, 110), (110, 102, 100, 108), (105, 113, 115, 107), (107, 115, 114, 106), (106, 114, 112, 104), (117, 109, 111, 119), (119, 111, 110, 118), (118, 110, 108, 116), (113, 1, 3, 115), (115, 3, 2, 114), (114, 2, 0, 112), (5, 117, 119, 7), (7, 119, 118, 6), (6, 118, 116, 4), (120, 132, 134, 122), (122, 134, 135, 123), (123, 135, 133, 121), (140, 124, 126, 142), (142, 126, 127, 143), (143, 127, 125, 141), (132, 144, 146, 134), (134, 146, 147, 135), (135, 147, 145, 133), (148, 140, 142, 150), (150, 142, 143, 151), (151, 143, 141, 149), (144, 152, 154, 146), (146, 154, 155, 147), (147, 155, 153, 145), (157, 148, 150, 159), (159, 150, 151, 158), (158, 151, 149, 156), (152, 168, 170, 154), (154, 170, 171, 155), (155, 171, 169, 153), (172, 157, 159, 174), (174, 159, 158, 175), (175, 158, 156, 173), (168, 184, 186, 170), (170, 186, 187, 171), (171, 187, 185, 169), (189, 172, 174, 191), (191, 174, 175, 190), (190, 175, 173, 188), (192, 189, 191, 194), (194, 191, 190, 195), (195, 190, 188, 193), (184, 204, 206, 186), (186, 206, 207, 187), (187, 207, 205, 185), (180, 192, 194, 182), (182, 194, 195, 183), (183, 195, 193, 181), (204, 208, 210, 206), (206, 210, 211, 207), (207, 211, 209, 205), (196, 180, 182, 198), (198, 182, 183, 199), (199, 183, 181, 197), (208, 216, 218, 210), (210, 218, 219, 211), (211, 219, 217, 209), (160, 196, 198, 162), (162, 198, 199, 163), (163, 199, 197, 161), (216, 220, 222, 218), (218, 222, 223, 219), (219, 223, 221, 217), (176, 160, 162, 178), (178, 162, 163, 179), (179, 163, 161, 177), (220, 224, 226, 222), (222, 226, 227, 223), (223, 227, 225, 221), (200, 176, 178, 202), (202, 178, 179, 203), (203, 179, 177, 201), (224, 228, 230, 226), (226, 230, 231, 227), (227, 231, 229, 225), (212, 200, 202, 214), (214, 202, 203, 215), (215, 203, 201, 213), (228, 236, 238, 230), (230, 238, 239, 231), (231, 239, 237, 229), (164, 212, 214, 166), (166, 214, 215, 167), (167, 215, 213, 165), (236, 232, 234, 238), (238, 234, 235, 239), (239, 235, 233, 237), (232, 128, 130, 234), (234, 130, 131, 235), (235, 131, 129, 233), (136, 164, 166, 138), (138, 166, 167, 139), (139, 167, 165, 137), (124, 136, 138, 126), (126, 138, 139, 127), (127, 139, 137, 125), (128, 120, 122, 130), (130, 122, 123, 131), (131, 123, 121, 129), (152, 25, 32, 40, 48, 56, 64, 72, 80, 88, 96, 104, 112, 0, 9, 132, 120, 128, 232, 236, 228, 224, 220, 216, 208, 204, 184, 168)])
me_cylinder_003.polygons.foreach_set('use_smooth', [True] * 214)
_uv = me_cylinder_003.uv_layers.new(name='UVMap')
_uv.uv.foreach_set('vector', [0.06667, 0.505, 0.06667, 0.995, 4.47e-08, 0.995, 4.47e-08, 0.505, 0.8204, 0.4082, 0.8456, 0.4648, 0.9247, 0.4073, 0.9736, 0.3226, 0.9147, 0.3035, 0.8787, 0.3659, 0.8, 0.505, 0.8, 0.995, 0.7333, 0.995, 0.7333, 0.505, 0.4536, 0.1325, 0.4838, 0.2254, 0.4736, 0.3226, 0.4147, 0.3035, 0.4222, 0.2319, 0.4, 0.1634, 0.6667, 0.505, 0.6667, 0.995, 0.6, 0.995, 0.6, 0.505, 0.6, 0.505, 0.6, 0.995, 0.5333, 0.995, 0.5333, 0.505, 0.5333, 0.505, 0.5333, 0.995, 0.4667, 0.995, 0.4667, 0.505, 0.4667, 0.505, 0.4667, 0.995, 0.4, 0.995, 0.4, 0.505, 0.4, 0.505, 0.4, 0.995, 0.3333, 0.995, 0.3333, 0.505, 0.3333, 0.505, 0.3333, 0.995, 0.2667, 0.995, 0.2667, 0.505, 0.2667, 0.505, 0.2667, 0.995, 0.2, 0.995, 0.2, 0.505, 0.2, 0.505, 0.2, 0.995, 0.1333, 0.995, 0.1333, 0.505, 0.1333, 0.505, 0.1333, 0.995, 0.06667, 0.995, 0.06667, 0.505, 4.47e-08, 0.7006, 4.47e-08, 0.7994, 0.06667, 0.7994, 0.06667, 0.7006, 0.4147, 0.3035, 0.4736, 0.3226, 0.4247, 0.4073, 0.3456, 0.4648, 0.25, 0.4851, 0.1544, 0.4648, 0.07529, 0.4073, 0.02641, 0.3226, 0.0162, 0.2254, 0.0464, 0.1325, 0.1118, 0.05981, 0.2011, 0.02004, 0.2989, 0.02004, 0.3882, 0.05981, 0.4536, 0.1325, 0.4, 0.1634, 0.3518, 0.1099, 0.286, 0.0806, 0.214, 0.0806, 0.1482, 0.1099, 0.1, 0.1634, 0.07776, 0.2319, 0.08529, 0.3035, 0.1213, 0.3659, 0.1796, 0.4082, 0.25, 0.4232, 0.3204, 0.4082, 0.3787, 0.3659, 0.1333, 0.7994, 0.1333, 0.7006, 0.06667, 0.7006, 0.06667, 0.7994, 0.8667, 0.7006, 0.8, 0.7006, 0.8, 0.7994, 0.8667, 0.7994, 0.8, 0.7006, 0.7333, 0.7006, 0.7333, 0.7994, 0.8, 0.7994, 0.4, 0.7994, 0.4667, 0.7994, 0.4667, 0.7006, 0.4, 0.7006, 0.2667, 0.7006, 0.2667, 0.7994, 0.3333, 0.7994, 0.3333, 0.7006, 0.2, 0.7006, 0.2, 0.7994, 0.2667, 0.7994, 0.2667, 0.7006, 0.4667, 0.7994, 0.5333, 0.7994, 0.5333, 0.7006, 0.4667, 0.7006, 0.6, 0.7994, 0.6667, 0.7994, 0.6667, 0.7006, 0.6, 0.7006, 0.3333, 0.7006, 0.3333, 0.7994, 0.4, 0.7994, 0.4, 0.7006, 0.1333, 0.7006, 0.1333, 0.7994, 0.2, 0.7994, 0.2, 0.7006, 0.5333, 0.7994, 0.6, 0.7994, 0.6, 0.7006, 0.5333, 0.7006, 0.7333, 0.7006, 0.6667, 0.7006, 0.6667, 0.7994, 0.7333, 0.7994, 0.9333, 0.7994, 0.9333, 0.7006, 0.8667, 0.7006, 0.8667, 0.7994, 1.0, 0.7994, 1.0, 0.7006, 0.9333, 0.7006, 0.9333, 0.7994, 0.9333, 0.505, 0.9333, 0.995, 0.8667, 0.995, 0.8667, 0.505, 0.7333, 0.505, 0.7333, 0.995, 0.6667, 0.995, 0.6667, 0.505, 0.8667, 0.505, 0.8667, 0.995, 0.8, 0.995, 0.8, 0.505, 1.0, 0.505, 1.0, 0.995, 0.9333, 0.995, 0.9333, 0.505, 1.0, 0.505, 0.9333, 0.505, 0.9334, 0.5025, 0.9999, 0.5025, 0.9999, 0.5025, 0.9334, 0.5025, 0.9337, 0.5, 0.9997, 0.5, 0.75, 0.4875, 0.8466, 0.467, 0.8456, 0.4648, 0.75, 0.4851, 0.9333, 0.995, 1.0, 0.995, 0.9999, 0.9975, 0.9334, 0.9975, 0.9334, 0.9975, 0.9999, 0.9975, 0.9997, 1.0, 0.9337, 1.0, 0.3466, 0.467, 0.25, 0.4875, 0.25, 0.4851, 0.3456, 0.4648, 0.9333, 0.505, 0.8667, 0.505, 0.8668, 0.5025, 0.9332, 0.5025, 0.9332, 0.5025, 0.8668, 0.5025, 0.867, 0.5, 0.933, 0.5, 0.8466, 0.467, 0.9265, 0.4089, 0.9247, 0.4073, 0.8456, 0.4648, 0.8667, 0.995, 0.9333, 0.995, 0.9332, 0.9975, 0.8668, 0.9975, 0.8668, 0.9975, 0.9332, 0.9975, 0.933, 1.0, 0.867, 1.0, 0.4265, 0.4089, 0.3466, 0.467, 0.3456, 0.4648, 0.4247, 0.4073, 0.8667, 0.505, 0.8, 0.505, 0.8001, 0.5025, 0.8666, 0.5025, 0.8666, 0.5025, 0.8001, 0.5025, 0.8003, 0.5, 0.8663, 0.5, 0.9265, 0.4089, 0.9759, 0.3234, 0.9736, 0.3226, 0.9247, 0.4073, 0.8, 0.995, 0.8667, 0.995, 0.8666, 0.9975, 0.8001, 0.9975, 0.8001, 0.9975, 0.8666, 0.9975, 0.8663, 1.0, 0.8003, 1.0, 0.4759, 0.3234, 0.4265, 0.4089, 0.4247, 0.4073, 0.4736, 0.3226, 0.8, 0.505, 0.7333, 0.505, 0.7334, 0.5025, 0.7999, 0.5025, 0.7999, 0.5025, 0.7334, 0.5025, 0.7337, 0.5, 0.7997, 0.5, 0.9759, 0.3234, 0.9862, 0.2252, 0.9838, 0.2254, 0.9736, 0.3226, 0.7333, 0.995, 0.8, 0.995, 0.7999, 0.9975, 0.7334, 0.9975, 0.7334, 0.9975, 0.7999, 0.9975, 0.7997, 1.0, 0.7337, 1.0, 0.4862, 0.2252, 0.4759, 0.3234, 0.4736, 0.3226, 0.4838, 0.2254, 0.7333, 0.505, 0.6667, 0.505, 0.6668, 0.5025, 0.7332, 0.5025, 0.7332, 0.5025, 0.6668, 0.5025, 0.667, 0.5, 0.733, 0.5, 0.9862, 0.2252, 0.9557, 0.1312, 0.9536, 0.1325, 0.9838, 0.2254, 0.6667, 0.995, 0.7333, 0.995, 0.7332, 0.9975, 0.6668, 0.9975, 0.6668, 0.9975, 0.7332, 0.9975, 0.733, 1.0, 0.667, 1.0, 0.4557, 0.1312, 0.4862, 0.2252, 0.4838, 0.2254, 0.4536, 0.1325, 0.6667, 0.505, 0.6, 0.505, 0.6001, 0.5025, 0.6666, 0.5025, 0.6666, 0.5025, 0.6001, 0.5025, 0.6003, 0.5, 0.6663, 0.5, 0.9557, 0.1312, 0.8896, 0.05782, 0.8882, 0.05981, 0.9536, 0.1325, 0.6, 0.995, 0.6667, 0.995, 0.6666, 0.9975, 0.6001, 0.9975, 0.6001, 0.9975, 0.6666, 0.9975, 0.6663, 1.0, 0.6003, 1.0, 0.3896, 0.05782, 0.4557, 0.1312, 0.4536, 0.1325, 0.3882, 0.05981, 0.6, 0.505, 0.5333, 0.505, 0.5334, 0.5025, 0.5999, 0.5025, 0.5999, 0.5025, 0.5334, 0.5025, 0.5337, 0.5, 0.5997, 0.5, 0.8896, 0.05782, 0.7994, 0.01764, 0.7989, 0.02004, 0.8882, 0.05981, 0.5333, 0.995, 0.6, 0.995, 0.5999, 0.9975, 0.5334, 0.9975, 0.5334, 0.9975, 0.5999, 0.9975, 0.5997, 1.0, 0.5337, 1.0, 0.2994, 0.01764, 0.3896, 0.05782, 0.3882, 0.05981, 0.2989, 0.02004, 0.5333, 0.505, 0.4667, 0.505, 0.4668, 0.5025, 0.5332, 0.5025, 0.5332, 0.5025, 0.4668, 0.5025, 0.467, 0.5, 0.533, 0.5, 0.7994, 0.01764, 0.7006, 0.01764, 0.7011, 0.02004, 0.7989, 0.02004, 0.4667, 0.995, 0.5333, 0.995, 0.5332, 0.9975, 0.4668, 0.9975, 0.4668, 0.9975, 0.5332, 0.9975, 0.533, 1.0, 0.467, 1.0, 0.2006, 0.01764, 0.2994, 0.01764, 0.2989, 0.02004, 0.2011, 0.02004, 0.4667, 0.505, 0.4, 0.505, 0.4001, 0.5025, 0.4666, 0.5025, 0.4666, 0.5025, 0.4001, 0.5025, 0.4003, 0.5, 0.4663, 0.5, 0.7006, 0.01764, 0.6104, 0.05782, 0.6118, 0.05981, 0.7011, 0.02004, 0.4, 0.995, 0.4667, 0.995, 0.4666, 0.9975, 0.4001, 0.9975, 0.4001, 0.9975, 0.4666, 0.9975, 0.4663, 1.0, 0.4003, 1.0, 0.1104, 0.05782, 0.2006, 0.01764, 0.2011, 0.02004, 0.1118, 0.05981, 0.4, 0.505, 0.3333, 0.505, 0.3334, 0.5025, 0.3999, 0.5025, 0.3999, 0.5025, 0.3334, 0.5025, 0.3337, 0.5, 0.3997, 0.5, 0.6104, 0.05782, 0.5443, 0.1312, 0.5464, 0.1325, 0.6118, 0.05981, 0.3333, 0.995, 0.4, 0.995, 0.3999, 0.9975, 0.3334, 0.9975, 0.3334, 0.9975, 0.3999, 0.9975, 0.3997, 1.0, 0.3337, 1.0, 0.04428, 0.1312, 0.1104, 0.05782, 0.1118, 0.05981, 0.0464, 0.1325, 0.3333, 0.505, 0.2667, 0.505, 0.2668, 0.5025, 0.3332, 0.5025, 0.3332, 0.5025, 0.2668, 0.5025, 0.267, 0.5, 0.333, 0.5, 0.5443, 0.1312, 0.5138, 0.2252, 0.5162, 0.2254, 0.5464, 0.1325, 0.2667, 0.995, 0.3333, 0.995, 0.3332, 0.9975, 0.2668, 0.9975, 0.2668, 0.9975, 0.3332, 0.9975, 0.333, 1.0, 0.267, 1.0, 0.01375, 0.2252, 0.04428, 0.1312, 0.0464, 0.1325, 0.0162, 0.2254, 0.2667, 0.505, 0.2, 0.505, 0.2001, 0.5025, 0.2666, 0.5025, 0.2666, 0.5025, 0.2001, 0.5025, 0.2003, 0.5, 0.2663, 0.5, 0.5138, 0.2252, 0.5241, 0.3234, 0.5264, 0.3226, 0.5162, 0.2254, 0.2, 0.995, 0.2667, 0.995, 0.2666, 0.9975, 0.2001, 0.9975, 0.2001, 0.9975, 0.2666, 0.9975, 0.2663, 1.0, 0.2003, 1.0, 0.02408, 0.3234, 0.01375, 0.2252, 0.0162, 0.2254, 0.02641, 0.3226, 0.2, 0.505, 0.1333, 0.505, 0.1334, 0.5025, 0.1999, 0.5025, 0.1999, 0.5025, 0.1334, 0.5025, 0.1337, 0.5, 0.1997, 0.5, 0.5241, 0.3234, 0.5735, 0.4089, 0.5753, 0.4073, 0.5264, 0.3226, 0.1333, 0.995, 0.2, 0.995, 0.1999, 0.9975, 0.1334, 0.9975, 0.1334, 0.9975, 0.1999, 0.9975, 0.1997, 1.0, 0.1337, 1.0, 0.07347, 0.4089, 0.02408, 0.3234, 0.02641, 0.3226, 0.07529, 0.4073, 0.1333, 0.505, 0.06667, 0.505, 0.06676, 0.5025, 0.1332, 0.5025, 0.1332, 0.5025, 0.06676, 0.5025, 0.06701, 0.5, 0.133, 0.5, 0.5735, 0.4089, 0.6534, 0.467, 0.6544, 0.4648, 0.5753, 0.4073, 0.06667, 0.995, 0.1333, 0.995, 0.1332, 0.9975, 0.06676, 0.9975, 0.06676, 0.9975, 0.1332, 0.9975, 0.133, 1.0, 0.06701, 1.0, 0.1534, 0.467, 0.07347, 0.4089, 0.07529, 0.4073, 0.1544, 0.4648, 0.06667, 0.505, 4.47e-08, 0.505, 9.136e-05, 0.5025, 0.06658, 0.5025, 0.06658, 0.5025, 9.136e-05, 0.5025, 0.0003408, 0.5, 0.06633, 0.5, 0.6534, 0.467, 0.75, 0.4875, 0.75, 0.4851, 0.6544, 0.4648, 4.47e-08, 0.995, 0.06667, 0.995, 0.06658, 0.9975, 9.136e-05, 0.9975, 9.136e-05, 0.9975, 0.06658, 0.9975, 0.06633, 1.0, 0.0003408, 1.0, 0.25, 0.4875, 0.1534, 0.467, 0.1544, 0.4648, 0.25, 0.4851, 0.75, 0.4232, 0.8204, 0.4082, 0.8194, 0.406, 0.75, 0.4207, 1.0, 0.6996, 0.9333, 0.6996, 0.9332, 0.7001, 1.0, 0.7001, 1.0, 0.7001, 0.9332, 0.7001, 0.9333, 0.7006, 1.0, 0.7006, 0.3204, 0.4082, 0.25, 0.4232, 0.25, 0.4207, 0.3194, 0.406, 0.9333, 0.8004, 1.0, 0.8004, 1.0, 0.7999, 0.9332, 0.7999, 0.9332, 0.7999, 1.0, 0.7999, 1.0, 0.7994, 0.9333, 0.7994, 0.8204, 0.4082, 0.8787, 0.3659, 0.8769, 0.3642, 0.8194, 0.406, 0.9333, 0.6996, 0.8667, 0.6996, 0.8665, 0.7001, 0.9335, 0.7001, 0.9335, 0.7001, 0.8665, 0.7001, 0.8667, 0.7006, 0.9333, 0.7006, 0.3787, 0.3659, 0.3204, 0.4082, 0.3194, 0.406, 0.3769, 0.3642, 0.8667, 0.8004, 0.9333, 0.8004, 0.9335, 0.7999, 0.8665, 0.7999, 0.8665, 0.7999, 0.9335, 0.7999, 0.9333, 0.7994, 0.8667, 0.7994, 0.8787, 0.3659, 0.9147, 0.3035, 0.9124, 0.3028, 0.8769, 0.3642, 0.8667, 0.6996, 0.8, 0.6996, 0.7999, 0.7001, 0.8668, 0.7001, 0.8668, 0.7001, 0.7999, 0.7001, 0.8, 0.7006, 0.8667, 0.7006, 0.4147, 0.3035, 0.3787, 0.3659, 0.3769, 0.3642, 0.4124, 0.3028, 0.8, 0.8004, 0.8667, 0.8004, 0.8668, 0.7999, 0.7999, 0.7999, 0.7999, 0.7999, 0.8668, 0.7999, 0.8667, 0.7994, 0.8, 0.7994, 0.9147, 0.3035, 0.9222, 0.2319, 0.9198, 0.2322, 0.9124, 0.3028, 0.8, 0.6996, 0.7333, 0.6996, 0.7332, 0.7001, 0.8001, 0.7001, 0.8001, 0.7001, 0.7332, 0.7001, 0.7333, 0.7006, 0.8, 0.7006, 0.4222, 0.2319, 0.4147, 0.3035, 0.4124, 0.3028, 0.4198, 0.2322, 0.7333, 0.8004, 0.8, 0.8004, 0.8001, 0.7999, 0.7332, 0.7999, 0.7332, 0.7999, 0.8001, 0.7999, 0.8, 0.7994, 0.7333, 0.7994, 0.9222, 0.2319, 0.9, 0.1634, 0.8979, 0.1646, 0.9198, 0.2322, 0.7333, 0.6996, 0.6667, 0.6996, 0.6665, 0.7001, 0.7335, 0.7001, 0.7335, 0.7001, 0.6665, 0.7001, 0.6667, 0.7006, 0.7333, 0.7006, 0.4, 0.1634, 0.4222, 0.2319, 0.4198, 0.2322, 0.3979, 0.1646, 0.6667, 0.8004, 0.7333, 0.8004, 0.7335, 0.7999, 0.6665, 0.7999, 0.6665, 0.7999, 0.7335, 0.7999, 0.7333, 0.7994, 0.6667, 0.7994, 0.3518, 0.1099, 0.4, 0.1634, 0.3979, 0.1646, 0.3504, 0.1119, 0.6, 0.8004, 0.6667, 0.8004, 0.6668, 0.7999, 0.5999, 0.7999, 0.5999, 0.7999, 0.6668, 0.7999, 0.6667, 0.7994, 0.6, 0.7994, 0.9, 0.1634, 0.8518, 0.1099, 0.8504, 0.1119, 0.8979, 0.1646, 0.6667, 0.6996, 0.6, 0.6996, 0.5999, 0.7001, 0.6668, 0.7001, 0.6668, 0.7001, 0.5999, 0.7001, 0.6, 0.7006, 0.6667, 0.7006, 0.286, 0.0806, 0.3518, 0.1099, 0.3504, 0.1119, 0.2855, 0.083, 0.5333, 0.8004, 0.6, 0.8004, 0.6001, 0.7999, 0.5332, 0.7999, 0.5332, 0.7999, 0.6001, 0.7999, 0.6, 0.7994, 0.5333, 0.7994, 0.8518, 0.1099, 0.786, 0.0806, 0.7855, 0.083, 0.8504, 0.1119, 0.6, 0.6996, 0.5333, 0.6996, 0.5332, 0.7001, 0.6001, 0.7001, 0.6001, 0.7001, 0.5332, 0.7001, 0.5333, 0.7006, 0.6, 0.7006, 0.214, 0.0806, 0.286, 0.0806, 0.2855, 0.083, 0.2145, 0.083, 0.4667, 0.8004, 0.5333, 0.8004, 0.5335, 0.7999, 0.4665, 0.7999, 0.4665, 0.7999, 0.5335, 0.7999, 0.5333, 0.7994, 0.4667, 0.7994, 0.786, 0.0806, 0.714, 0.0806, 0.7145, 0.083, 0.7855, 0.083, 0.5333, 0.6996, 0.4667, 0.6996, 0.4665, 0.7001, 0.5335, 0.7001, 0.5335, 0.7001, 0.4665, 0.7001, 0.4667, 0.7006, 0.5333, 0.7006, 0.1482, 0.1099, 0.214, 0.0806, 0.2145, 0.083, 0.1496, 0.1119, 0.4, 0.8004, 0.4667, 0.8004, 0.4668, 0.7999, 0.3999, 0.7999, 0.3999, 0.7999, 0.4668, 0.7999, 0.4667, 0.7994, 0.4, 0.7994, 0.714, 0.0806, 0.6482, 0.1099, 0.6496, 0.1119, 0.7145, 0.083, 0.4667, 0.6996, 0.4, 0.6996, 0.3999, 0.7001, 0.4668, 0.7001, 0.4668, 0.7001, 0.3999, 0.7001, 0.4, 0.7006, 0.4667, 0.7006, 0.1, 0.1634, 0.1482, 0.1099, 0.1496, 0.1119, 0.1021, 0.1646, 0.3333, 0.8004, 0.4, 0.8004, 0.4001, 0.7999, 0.3332, 0.7999, 0.3332, 0.7999, 0.4001, 0.7999, 0.4, 0.7994, 0.3333, 0.7994, 0.6482, 0.1099, 0.6, 0.1634, 0.6021, 0.1646, 0.6496, 0.1119, 0.4, 0.6996, 0.3333, 0.6996, 0.3332, 0.7001, 0.4001, 0.7001, 0.4001, 0.7001, 0.3332, 0.7001, 0.3333, 0.7006, 0.4, 0.7006, 0.07776, 0.2319, 0.1, 0.1634, 0.1021, 0.1646, 0.0802, 0.2322, 0.2667, 0.8004, 0.3333, 0.8004, 0.3335, 0.7999, 0.2665, 0.7999, 0.2665, 0.7999, 0.3335, 0.7999, 0.3333, 0.7994, 0.2667, 0.7994, 0.6, 0.1634, 0.5778, 0.2319, 0.5802, 0.2322, 0.6021, 0.1646, 0.3333, 0.6996, 0.2667, 0.6996, 0.2665, 0.7001, 0.3335, 0.7001, 0.3335, 0.7001, 0.2665, 0.7001, 0.2667, 0.7006, 0.3333, 0.7006, 0.08529, 0.3035, 0.07776, 0.2319, 0.0802, 0.2322, 0.08763, 0.3028, 0.2, 0.8004, 0.2667, 0.8004, 0.2668, 0.7999, 0.1999, 0.7999, 0.1999, 0.7999, 0.2668, 0.7999, 0.2667, 0.7994, 0.2, 0.7994, 0.5778, 0.2319, 0.5853, 0.3035, 0.5876, 0.3028, 0.5802, 0.2322, 0.2667, 0.6996, 0.2, 0.6996, 0.1999, 0.7001, 0.2668, 0.7001, 0.2668, 0.7001, 0.1999, 0.7001, 0.2, 0.7006, 0.2667, 0.7006, 0.1213, 0.3659, 0.08529, 0.3035, 0.08763, 0.3028, 0.1231, 0.3642, 0.1333, 0.8004, 0.2, 0.8004, 0.2001, 0.7999, 0.1332, 0.7999, 0.1332, 0.7999, 0.2001, 0.7999, 0.2, 0.7994, 0.1333, 0.7994, 0.5853, 0.3035, 0.6213, 0.3659, 0.6231, 0.3642, 0.5876, 0.3028, 0.2, 0.6996, 0.1333, 0.6996, 0.1332, 0.7001, 0.2001, 0.7001, 0.2001, 0.7001, 0.1332, 0.7001, 0.1333, 0.7006, 0.2, 0.7006, 0.6213, 0.3659, 0.6796, 0.4082, 0.6806, 0.406, 0.6231, 0.3642, 0.1333, 0.6996, 0.06667, 0.6996, 0.06654, 0.7001, 0.1335, 0.7001, 0.1335, 0.7001, 0.06654, 0.7001, 0.06667, 0.7006, 0.1333, 0.7006, 0.1796, 0.4082, 0.1213, 0.3659, 0.1231, 0.3642, 0.1806, 0.406, 0.06667, 0.8004, 0.1333, 0.8004, 0.1335, 0.7999, 0.06654, 0.7999, 0.06654, 0.7999, 0.1335, 0.7999, 0.1333, 0.7994, 0.06667, 0.7994, 0.25, 0.4232, 0.1796, 0.4082, 0.1806, 0.406, 0.25, 0.4207, 4.47e-08, 0.8004, 0.06667, 0.8004, 0.0668, 0.7999, -0.0001302, 0.7999, -0.0001302, 0.7999, 0.0668, 0.7999, 0.06667, 0.7994, 4.47e-08, 0.7994, 0.6796, 0.4082, 0.75, 0.4232, 0.75, 0.4207, 0.6806, 0.406, 0.06667, 0.6996, 4.47e-08, 0.6996, -0.0001302, 0.7001, 0.0668, 0.7001, 0.0668, 0.7001, -0.0001302, 0.7001, 4.47e-08, 0.7006, 0.06667, 0.7006, 0.9147, 0.3035, 0.9736, 0.3226, 0.9838, 0.2254, 0.9536, 0.1325, 0.8882, 0.05981, 0.7989, 0.02004, 0.7011, 0.02004, 0.6118, 0.05981, 0.5464, 0.1325, 0.5162, 0.2254, 0.5264, 0.3226, 0.5753, 0.4073, 0.6544, 0.4648, 0.75, 0.4851, 0.8456, 0.4648, 0.8204, 0.4082, 0.75, 0.4232, 0.6796, 0.4082, 0.6213, 0.3659, 0.5853, 0.3035, 0.5778, 0.2319, 0.6, 0.1634, 0.6482, 0.1099, 0.714, 0.0806, 0.786, 0.0806, 0.8518, 0.1099, 0.9, 0.1634, 0.9222, 0.2319])
me_cylinder_003.materials.append(mat_window)
me_cylinder_003.use_remesh_fix_poles = True
me_cylinder_003.use_remesh_preserve_attributes = False
me_cylinder_003.use_mirror_vertex_groups = False
me_cylinder_003.update()

# ---- objects
ob_camera = bpy.data.objects.new('Camera', cam_camera_001)
ob_circle = bpy.data.objects.new('Circle', me_circle_001)
ob_rocket = bpy.data.objects.new('rocket', me_cylinder)
ob_sun = bpy.data.objects.new('Sun', light_sun)
ob_sun_001 = bpy.data.objects.new('Sun.001', light_sun_001)
ob_window = bpy.data.objects.new('window', me_cylinder_003)

# ---- transforms, parenting, visibility, modifiers, constraints
ob_camera.location = (0.0, -27.4, -2.32)
ob_camera.rotation_euler = (1.571, 0.0, 0.0)
ob_camera.scale = (1.992, 1.992, 1.992)
ob_camera.lineart.crease_threshold = 0.0
ob_circle.parent = ob_window
ob_circle.matrix_parent_inverse = Matrix(((1.544, 0.0, 0.0, -0.0), (-0.0, -6.748e-08, 1.544, 1.949), (0.0, -10.93, -4.776e-07, -9.364), (-0.0, 0.0, -0.0, 1.0)))
ob_circle.location = (0.0, -0.9244, -1.263)
ob_circle.rotation_euler = (1.571, -0.0, 0.0)
ob_circle.scale = (0.5275, 0.5275, 0.5275)
ob_circle.lineart.crease_threshold = 0.0
ob_rocket.location = (0.0, 0.0, 0.0)
ob_rocket.rotation_euler = (0.0, 0.0, 0.7854)
ob_rocket.lineart.crease_threshold = 0.0
ob_sun.location = (-10.15, -19.68, 3.63)
ob_sun.rotation_euler = (1.265, 0.04008, -0.5069)
ob_sun.lineart.crease_threshold = 0.0
ob_sun_001.location = (9.066, -19.17, 3.061)
ob_sun_001.rotation_euler = (1.265, 0.04008, 0.4173)
ob_sun_001.lineart.crease_threshold = 0.0
ob_window.parent = ob_rocket
ob_window.matrix_parent_inverse = Matrix(((0.7071, 0.7071, 0.0, -0.0), (-0.7071, 0.7071, -0.0, 0.0), (0.0, -0.0, 1.0, -0.0), (-0.0, 0.0, -0.0, 1.0)))
ob_window.location = (0.0, -0.8571, -1.263)
ob_window.rotation_euler = (1.571, -0.0, 0.0)
ob_window.scale = (0.6478, 0.6478, 0.09152)
ob_window.lineart.crease_threshold = 0.0

# ---- collection membership
col_collection.objects.link(ob_camera)
col_collection.objects.link(ob_circle)
col_collection.objects.link(ob_rocket)
col_collection.objects.link(ob_sun)
col_collection.objects.link(ob_sun_001)
col_collection.objects.link(ob_window)

# ---- scene / render settings (as saved in the file)
scene.camera = ob_camera
scene.frame_start = 1; scene.frame_end = 250; scene.frame_set(1)
scene.render.engine = 'BLENDER_EEVEE_NEXT'
scene.cycles.use_denoising = False
scene.cycles.samples = 128
scene.cycles.sampling_pattern = 'TABULATED_SOBOL'
scene.cycles.use_adaptive_sampling = False
scene.cycles.use_light_tree = False
scene.view_settings.view_transform = 'Filmic'
bpy.context.view_layer.update()
